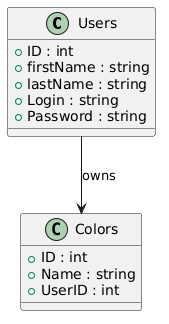

The diagram above was rendered by PlantUML. Its source (embedded in the PNG):
@startuml
class Users {
  +ID : int
  +firstName : string
  +lastName : string
  +Login : string
  +Password : string
}

class Colors {
  +ID : int
  +Name : string
  +UserID : int
}

Users --> Colors : owns
@enduml